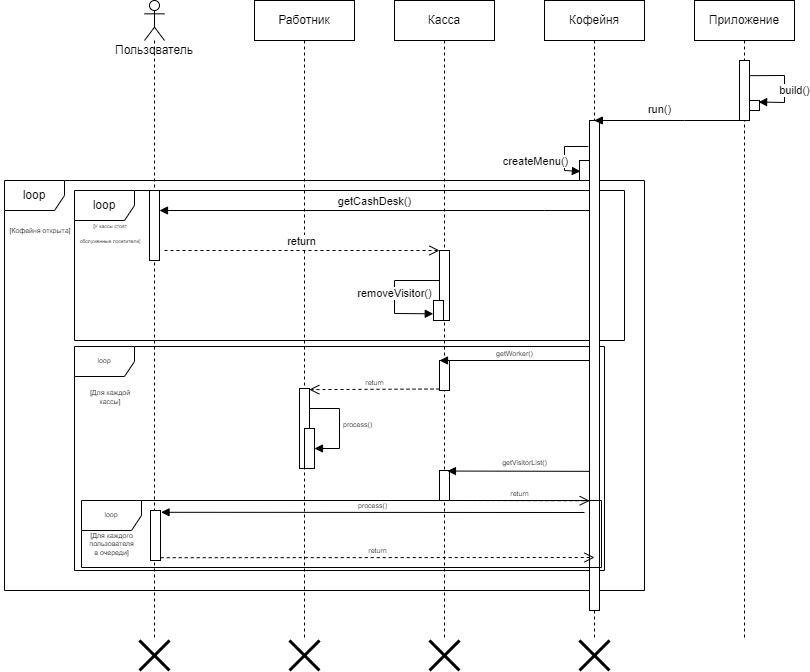

The diagram above was exported from draw.io. Its source (the exported page's mxGraphModel, read from the mxfile embedded in the PNG):
<mxGraphModel dx="1542" dy="427" grid="1" gridSize="10" guides="1" tooltips="1" connect="1" arrows="1" fold="1" page="1" pageScale="1" pageWidth="850" pageHeight="1100" math="0" shadow="0">
  <root>
    <mxCell id="0" />
    <mxCell id="1" parent="0" />
    <mxCell id="hbfLfoLN9EUmKlEH5pUN-22" value="loop" style="shape=umlFrame;whiteSpace=wrap;html=1;fontSize=7;" vertex="1" parent="1">
      <mxGeometry x="70" y="386" width="530" height="224" as="geometry" />
    </mxCell>
    <mxCell id="hbfLfoLN9EUmKlEH5pUN-11" value="loop" style="shape=umlFrame;whiteSpace=wrap;html=1;" vertex="1" parent="1">
      <mxGeometry x="70" y="230" width="550" height="150" as="geometry" />
    </mxCell>
    <mxCell id="S2rD8-UrUUbRta6RJPUE-10" value="&lt;p style=&quot;line-height: 0;&quot;&gt;&lt;/p&gt;&lt;div style=&quot;text-align: left;&quot;&gt;&lt;font style=&quot;font-size: 12px;&quot;&gt;loop&lt;/font&gt;&lt;/div&gt;&lt;p&gt;&lt;/p&gt;" style="shape=umlFrame;whiteSpace=wrap;html=1;" parent="1" vertex="1">
      <mxGeometry y="220" width="640" height="410" as="geometry" />
    </mxCell>
    <mxCell id="h_XloKrtR_2dDPFXP-Xv-3" value="Кофейня" style="shape=umlLifeline;perimeter=lifelinePerimeter;whiteSpace=wrap;html=1;container=1;collapsible=0;recursiveResize=0;outlineConnect=0;" parent="1" vertex="1">
      <mxGeometry x="540" y="40" width="100" height="640" as="geometry" />
    </mxCell>
    <mxCell id="S2rD8-UrUUbRta6RJPUE-5" value="" style="html=1;points=[];perimeter=orthogonalPerimeter;" parent="h_XloKrtR_2dDPFXP-Xv-3" vertex="1">
      <mxGeometry x="45" y="120" width="10" height="490" as="geometry" />
    </mxCell>
    <mxCell id="hbfLfoLN9EUmKlEH5pUN-2" value="" style="html=1;points=[];perimeter=orthogonalPerimeter;" vertex="1" parent="h_XloKrtR_2dDPFXP-Xv-3">
      <mxGeometry x="35" y="160" width="10" height="20" as="geometry" />
    </mxCell>
    <mxCell id="hbfLfoLN9EUmKlEH5pUN-3" value="createMenu()" style="html=1;verticalAlign=bottom;endArrow=block;rounded=0;exitX=-0.122;exitY=0.053;exitDx=0;exitDy=0;exitPerimeter=0;entryX=0.094;entryY=0.547;entryDx=0;entryDy=0;entryPerimeter=0;" edge="1" parent="h_XloKrtR_2dDPFXP-Xv-3" source="S2rD8-UrUUbRta6RJPUE-5" target="hbfLfoLN9EUmKlEH5pUN-2">
      <mxGeometry x="0.5541" y="-30" width="80" relative="1" as="geometry">
        <mxPoint x="-70" y="220" as="sourcePoint" />
        <mxPoint x="10" y="220" as="targetPoint" />
        <Array as="points">
          <mxPoint x="20" y="146" />
          <mxPoint x="20" y="170" />
        </Array>
        <mxPoint x="-29" y="-30" as="offset" />
      </mxGeometry>
    </mxCell>
    <mxCell id="h_XloKrtR_2dDPFXP-Xv-4" value="Приложение" style="shape=umlLifeline;perimeter=lifelinePerimeter;whiteSpace=wrap;html=1;container=1;collapsible=0;recursiveResize=0;outlineConnect=0;" parent="1" vertex="1">
      <mxGeometry x="690" y="40" width="100" height="640" as="geometry" />
    </mxCell>
    <mxCell id="S2rD8-UrUUbRta6RJPUE-2" value="" style="html=1;points=[];perimeter=orthogonalPerimeter;" parent="h_XloKrtR_2dDPFXP-Xv-4" vertex="1">
      <mxGeometry x="45" y="60" width="10" height="60" as="geometry" />
    </mxCell>
    <mxCell id="S2rD8-UrUUbRta6RJPUE-3" value="build()" style="html=1;verticalAlign=bottom;endArrow=block;rounded=0;exitX=1;exitY=0.253;exitDx=0;exitDy=0;exitPerimeter=0;entryX=0.912;entryY=0.151;entryDx=0;entryDy=0;entryPerimeter=0;" parent="h_XloKrtR_2dDPFXP-Xv-4" source="S2rD8-UrUUbRta6RJPUE-2" target="S2rD8-UrUUbRta6RJPUE-7" edge="1">
      <mxGeometry x="0.3333" y="10" width="80" relative="1" as="geometry">
        <mxPoint x="-10" y="140" as="sourcePoint" />
        <mxPoint x="70" y="140" as="targetPoint" />
        <Array as="points">
          <mxPoint x="90" y="75" />
          <mxPoint x="90" y="102" />
        </Array>
        <mxPoint as="offset" />
      </mxGeometry>
    </mxCell>
    <mxCell id="S2rD8-UrUUbRta6RJPUE-7" value="" style="html=1;points=[];perimeter=orthogonalPerimeter;" parent="h_XloKrtR_2dDPFXP-Xv-4" vertex="1">
      <mxGeometry x="55" y="100" width="10" height="10" as="geometry" />
    </mxCell>
    <mxCell id="h_XloKrtR_2dDPFXP-Xv-6" value="Работник" style="shape=umlLifeline;perimeter=lifelinePerimeter;whiteSpace=wrap;html=1;container=1;collapsible=0;recursiveResize=0;outlineConnect=0;" parent="1" vertex="1">
      <mxGeometry x="250" y="40" width="100" height="640" as="geometry" />
    </mxCell>
    <mxCell id="hbfLfoLN9EUmKlEH5pUN-17" value="" style="html=1;points=[];perimeter=orthogonalPerimeter;fontSize=7;" vertex="1" parent="h_XloKrtR_2dDPFXP-Xv-6">
      <mxGeometry x="45" y="388" width="10" height="80" as="geometry" />
    </mxCell>
    <mxCell id="hbfLfoLN9EUmKlEH5pUN-20" value="" style="html=1;points=[];perimeter=orthogonalPerimeter;fontSize=7;" vertex="1" parent="h_XloKrtR_2dDPFXP-Xv-6">
      <mxGeometry x="50" y="428" width="10" height="40" as="geometry" />
    </mxCell>
    <mxCell id="hbfLfoLN9EUmKlEH5pUN-21" value="process()" style="edgeStyle=orthogonalEdgeStyle;html=1;align=left;spacingLeft=2;endArrow=block;rounded=0;fontSize=7;" edge="1" target="hbfLfoLN9EUmKlEH5pUN-20" parent="h_XloKrtR_2dDPFXP-Xv-6">
      <mxGeometry relative="1" as="geometry">
        <mxPoint x="55" y="408" as="sourcePoint" />
        <Array as="points">
          <mxPoint x="85" y="408" />
          <mxPoint x="85" y="448" />
        </Array>
      </mxGeometry>
    </mxCell>
    <mxCell id="h_XloKrtR_2dDPFXP-Xv-7" value="Касса" style="shape=umlLifeline;perimeter=lifelinePerimeter;whiteSpace=wrap;html=1;container=1;collapsible=0;recursiveResize=0;outlineConnect=0;" parent="1" vertex="1">
      <mxGeometry x="390" y="40" width="100" height="640" as="geometry" />
    </mxCell>
    <mxCell id="hbfLfoLN9EUmKlEH5pUN-4" value="" style="html=1;points=[];perimeter=orthogonalPerimeter;" vertex="1" parent="h_XloKrtR_2dDPFXP-Xv-7">
      <mxGeometry x="45" y="250" width="10" height="70" as="geometry" />
    </mxCell>
    <mxCell id="hbfLfoLN9EUmKlEH5pUN-8" value="" style="html=1;points=[];perimeter=orthogonalPerimeter;" vertex="1" parent="h_XloKrtR_2dDPFXP-Xv-7">
      <mxGeometry x="39" y="300" width="10" height="20" as="geometry" />
    </mxCell>
    <mxCell id="hbfLfoLN9EUmKlEH5pUN-9" value="removeVisitor()" style="html=1;verticalAlign=bottom;endArrow=block;rounded=0;entryX=-0.023;entryY=0.665;entryDx=0;entryDy=0;entryPerimeter=0;" edge="1" parent="h_XloKrtR_2dDPFXP-Xv-7" source="hbfLfoLN9EUmKlEH5pUN-4" target="hbfLfoLN9EUmKlEH5pUN-8">
      <mxGeometry x="0.1528" width="80" relative="1" as="geometry">
        <mxPoint x="-30" y="250" as="sourcePoint" />
        <mxPoint x="50" y="250" as="targetPoint" />
        <Array as="points">
          <mxPoint y="280" />
          <mxPoint y="313" />
        </Array>
        <mxPoint as="offset" />
      </mxGeometry>
    </mxCell>
    <mxCell id="hbfLfoLN9EUmKlEH5pUN-14" value="" style="html=1;points=[];perimeter=orthogonalPerimeter;fontSize=7;" vertex="1" parent="h_XloKrtR_2dDPFXP-Xv-7">
      <mxGeometry x="45" y="360" width="10" height="30" as="geometry" />
    </mxCell>
    <mxCell id="S2rD8-UrUUbRta6RJPUE-1" value="Пользователь" style="shape=umlLifeline;participant=umlActor;perimeter=lifelinePerimeter;whiteSpace=wrap;html=1;container=1;collapsible=0;recursiveResize=0;verticalAlign=top;spacingTop=36;outlineConnect=0;size=40;" parent="1" vertex="1">
      <mxGeometry x="140" y="40" width="20" height="640" as="geometry" />
    </mxCell>
    <mxCell id="S2rD8-UrUUbRta6RJPUE-4" value="run()" style="html=1;verticalAlign=bottom;endArrow=block;rounded=0;" parent="1" source="h_XloKrtR_2dDPFXP-Xv-4" target="h_XloKrtR_2dDPFXP-Xv-3" edge="1">
      <mxGeometry x="0.1333" y="-2" width="80" relative="1" as="geometry">
        <mxPoint x="630" y="170" as="sourcePoint" />
        <mxPoint x="640" y="180" as="targetPoint" />
        <Array as="points">
          <mxPoint x="680" y="160" />
        </Array>
        <mxPoint as="offset" />
      </mxGeometry>
    </mxCell>
    <mxCell id="S2rD8-UrUUbRta6RJPUE-11" value="&lt;font style=&quot;font-size: 7px;&quot;&gt;[Кофейня открыта]&lt;/font&gt;" style="text;html=1;strokeColor=none;fillColor=none;align=center;verticalAlign=middle;whiteSpace=wrap;rounded=0;fontSize=12;" parent="1" vertex="1">
      <mxGeometry x="-4" y="259" width="80" height="20" as="geometry" />
    </mxCell>
    <mxCell id="hbfLfoLN9EUmKlEH5pUN-1" value="" style="html=1;points=[];perimeter=orthogonalPerimeter;" vertex="1" parent="1">
      <mxGeometry x="145" y="230" width="10" height="70" as="geometry" />
    </mxCell>
    <mxCell id="hbfLfoLN9EUmKlEH5pUN-5" value="getCashDesk()" style="html=1;verticalAlign=bottom;endArrow=block;rounded=0;" edge="1" parent="1" source="S2rD8-UrUUbRta6RJPUE-5" target="hbfLfoLN9EUmKlEH5pUN-1">
      <mxGeometry width="80" relative="1" as="geometry">
        <mxPoint x="500" y="170" as="sourcePoint" />
        <mxPoint x="480" y="340" as="targetPoint" />
        <Array as="points">
          <mxPoint x="540" y="250" />
        </Array>
      </mxGeometry>
    </mxCell>
    <mxCell id="hbfLfoLN9EUmKlEH5pUN-7" value="return" style="html=1;verticalAlign=bottom;endArrow=open;dashed=1;endSize=8;rounded=0;" edge="1" parent="1" target="hbfLfoLN9EUmKlEH5pUN-4">
      <mxGeometry relative="1" as="geometry">
        <mxPoint x="160" y="290" as="sourcePoint" />
        <mxPoint x="370" y="280" as="targetPoint" />
      </mxGeometry>
    </mxCell>
    <mxCell id="hbfLfoLN9EUmKlEH5pUN-12" value="&lt;span style=&quot;line-height: 0.7;&quot;&gt;&lt;font style=&quot;font-size: 5px;&quot;&gt;[У кассы стоят обслуженные посетители]&lt;/font&gt;&lt;/span&gt;" style="text;html=1;strokeColor=none;fillColor=none;align=center;verticalAlign=middle;whiteSpace=wrap;rounded=0;spacing=0;" vertex="1" parent="1">
      <mxGeometry x="76" y="263" width="60" height="15" as="geometry" />
    </mxCell>
    <mxCell id="hbfLfoLN9EUmKlEH5pUN-13" value="" style="shape=umlDestroy;whiteSpace=wrap;html=1;strokeWidth=3;fontSize=7;" vertex="1" parent="1">
      <mxGeometry x="575" y="680" width="30" height="30" as="geometry" />
    </mxCell>
    <mxCell id="hbfLfoLN9EUmKlEH5pUN-15" value="getWorker()" style="html=1;verticalAlign=bottom;endArrow=block;entryX=0;entryY=0;rounded=0;fontSize=7;" edge="1" target="hbfLfoLN9EUmKlEH5pUN-14" parent="1" source="S2rD8-UrUUbRta6RJPUE-5">
      <mxGeometry relative="1" as="geometry">
        <mxPoint x="365" y="400" as="sourcePoint" />
      </mxGeometry>
    </mxCell>
    <mxCell id="hbfLfoLN9EUmKlEH5pUN-16" value="return" style="html=1;verticalAlign=bottom;endArrow=open;dashed=1;endSize=8;exitX=0;exitY=0.95;rounded=0;fontSize=7;entryX=0.974;entryY=0.014;entryDx=0;entryDy=0;entryPerimeter=0;" edge="1" source="hbfLfoLN9EUmKlEH5pUN-14" parent="1" target="hbfLfoLN9EUmKlEH5pUN-17">
      <mxGeometry relative="1" as="geometry">
        <mxPoint x="365" y="476" as="targetPoint" />
      </mxGeometry>
    </mxCell>
    <mxCell id="hbfLfoLN9EUmKlEH5pUN-23" value="[Для каждой кассы]" style="text;html=1;strokeColor=none;fillColor=none;align=center;verticalAlign=middle;whiteSpace=wrap;rounded=0;fontSize=7;" vertex="1" parent="1">
      <mxGeometry x="76" y="427" width="60" height="19" as="geometry" />
    </mxCell>
    <mxCell id="hbfLfoLN9EUmKlEH5pUN-24" value="" style="shape=umlDestroy;whiteSpace=wrap;html=1;strokeWidth=3;fontSize=7;" vertex="1" parent="1">
      <mxGeometry x="425" y="680" width="30" height="30" as="geometry" />
    </mxCell>
    <mxCell id="hbfLfoLN9EUmKlEH5pUN-25" value="" style="shape=umlDestroy;whiteSpace=wrap;html=1;strokeWidth=3;fontSize=7;" vertex="1" parent="1">
      <mxGeometry x="285" y="680" width="30" height="30" as="geometry" />
    </mxCell>
    <mxCell id="hbfLfoLN9EUmKlEH5pUN-26" value="" style="shape=umlDestroy;whiteSpace=wrap;html=1;strokeWidth=3;fontSize=7;" vertex="1" parent="1">
      <mxGeometry x="135" y="680" width="30" height="30" as="geometry" />
    </mxCell>
    <mxCell id="hbfLfoLN9EUmKlEH5pUN-27" value="" style="html=1;points=[];perimeter=orthogonalPerimeter;fontSize=7;" vertex="1" parent="1">
      <mxGeometry x="435" y="510" width="10" height="30" as="geometry" />
    </mxCell>
    <mxCell id="hbfLfoLN9EUmKlEH5pUN-31" value="loop" style="shape=umlFrame;whiteSpace=wrap;html=1;fontSize=7;" vertex="1" parent="1">
      <mxGeometry x="77" y="540" width="520" height="67" as="geometry" />
    </mxCell>
    <mxCell id="hbfLfoLN9EUmKlEH5pUN-32" value="" style="html=1;verticalAlign=bottom;endArrow=block;rounded=0;fontSize=7;exitX=0.011;exitY=0.716;exitDx=0;exitDy=0;exitPerimeter=0;entryX=0.794;entryY=0.018;entryDx=0;entryDy=0;entryPerimeter=0;" edge="1" parent="1" source="S2rD8-UrUUbRta6RJPUE-5" target="hbfLfoLN9EUmKlEH5pUN-27">
      <mxGeometry width="80" relative="1" as="geometry">
        <mxPoint x="280" y="460" as="sourcePoint" />
        <mxPoint x="360" y="460" as="targetPoint" />
      </mxGeometry>
    </mxCell>
    <mxCell id="hbfLfoLN9EUmKlEH5pUN-34" value="getVisitorList()" style="edgeLabel;html=1;align=center;verticalAlign=middle;resizable=0;points=[];fontSize=7;" vertex="1" connectable="0" parent="hbfLfoLN9EUmKlEH5pUN-32">
      <mxGeometry x="0.2968" y="1" relative="1" as="geometry">
        <mxPoint x="27" y="-9" as="offset" />
      </mxGeometry>
    </mxCell>
    <mxCell id="hbfLfoLN9EUmKlEH5pUN-33" value="[Для каждого пользователя в очереди]" style="text;html=1;strokeColor=none;fillColor=none;align=center;verticalAlign=middle;whiteSpace=wrap;rounded=0;fontSize=7;" vertex="1" parent="1">
      <mxGeometry x="85" y="574" width="45" height="20" as="geometry" />
    </mxCell>
    <mxCell id="hbfLfoLN9EUmKlEH5pUN-35" value="return" style="html=1;verticalAlign=bottom;endArrow=open;dashed=1;endSize=8;rounded=0;fontSize=7;entryX=0.023;entryY=0.776;entryDx=0;entryDy=0;entryPerimeter=0;" edge="1" parent="1" source="hbfLfoLN9EUmKlEH5pUN-27" target="S2rD8-UrUUbRta6RJPUE-5">
      <mxGeometry relative="1" as="geometry">
        <mxPoint x="440" y="430" as="sourcePoint" />
        <mxPoint x="360" y="430" as="targetPoint" />
      </mxGeometry>
    </mxCell>
    <mxCell id="hbfLfoLN9EUmKlEH5pUN-36" value="" style="html=1;points=[];perimeter=orthogonalPerimeter;fontSize=7;" vertex="1" parent="1">
      <mxGeometry x="146" y="550" width="10" height="50" as="geometry" />
    </mxCell>
    <mxCell id="hbfLfoLN9EUmKlEH5pUN-37" value="process()" style="html=1;verticalAlign=bottom;endArrow=block;rounded=0;fontSize=7;entryX=1.052;entryY=0.036;entryDx=0;entryDy=0;entryPerimeter=0;" edge="1" target="hbfLfoLN9EUmKlEH5pUN-36" parent="1">
      <mxGeometry relative="1" as="geometry">
        <mxPoint x="580" y="552" as="sourcePoint" />
        <mxPoint x="160" y="549" as="targetPoint" />
      </mxGeometry>
    </mxCell>
    <mxCell id="hbfLfoLN9EUmKlEH5pUN-38" value="return" style="html=1;verticalAlign=bottom;endArrow=open;dashed=1;endSize=8;exitX=1.022;exitY=0.944;rounded=0;fontSize=7;exitDx=0;exitDy=0;exitPerimeter=0;" edge="1" source="hbfLfoLN9EUmKlEH5pUN-36" parent="1">
      <mxGeometry relative="1" as="geometry">
        <mxPoint x="590" y="597" as="targetPoint" />
      </mxGeometry>
    </mxCell>
  </root>
</mxGraphModel>